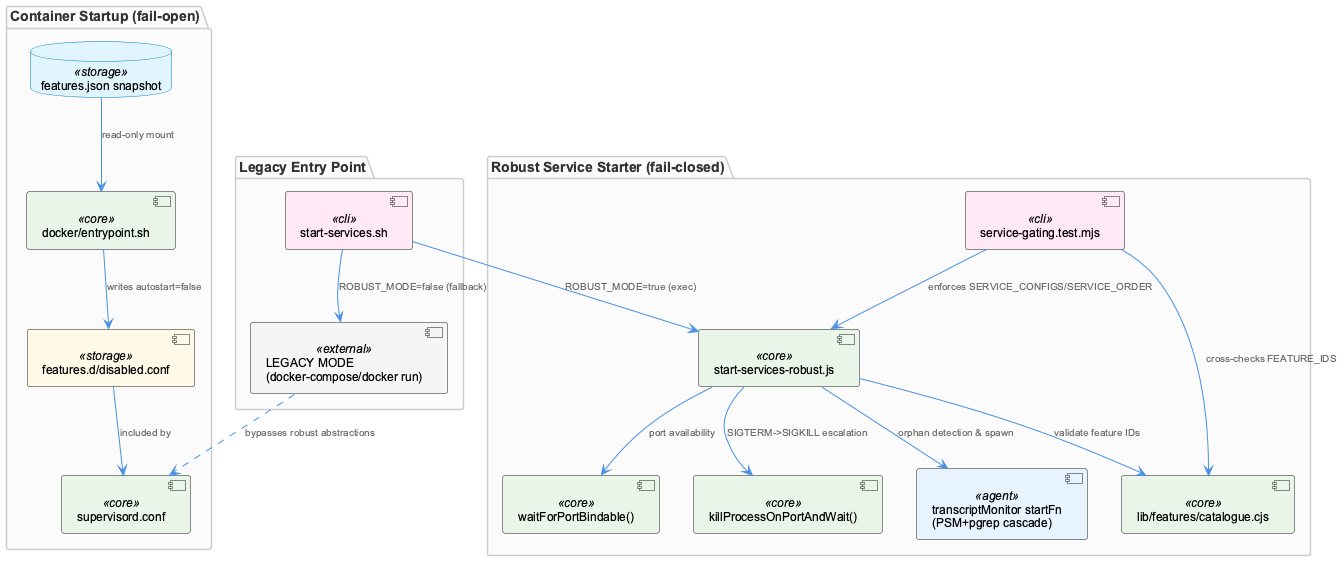

The diagram above was rendered by PlantUML. Its source (embedded in the PNG):
@startuml
!include /Users/Q284340/Agentic/coding/docs/puml/_standard-style.puml

package "Container Startup (fail-open)" {
  component "docker/entrypoint.sh" as entrypoint <<core>>
  database "features.json snapshot" as snapshot <<storage>>
  component "features.d/disabled.conf" as disabled <<storage>>
  component "supervisord.conf" as supervisord <<core>>
}

package "Robust Service Starter (fail-closed)" {
  component "start-services-robust.js" as robust <<core>>
  component "waitForPortBindable()" as bindprobe <<core>>
  component "killProcessOnPortAndWait()" as killport <<core>>
  component "transcriptMonitor startFn\n(PSM+pgrep cascade)" as tmon <<agent>>
  component "service-gating.test.mjs" as tests <<cli>>
  component "lib/features/catalogue.cjs" as catalogue <<core>>
}

package "Legacy Entry Point" {
  component "start-services.sh" as legacyEntry <<cli>>
  component "LEGACY MODE\n(docker-compose/docker run)" as legacy <<external>>
}

snapshot --> entrypoint : read-only mount
entrypoint --> disabled : writes autostart=false
disabled --> supervisord : included by

legacyEntry --> robust : ROBUST_MODE=true (exec)
legacyEntry --> legacy : ROBUST_MODE=false (fallback)

robust --> bindprobe : port availability
robust --> killport : SIGTERM->SIGKILL escalation
robust --> tmon : orphan detection & spawn
robust --> catalogue : validate feature IDs

tests --> robust : enforces SERVICE_CONFIGS/SERVICE_ORDER
tests --> catalogue : cross-checks FEATURE_IDS

legacy ..> supervisord : bypasses robust abstractions

@enduml